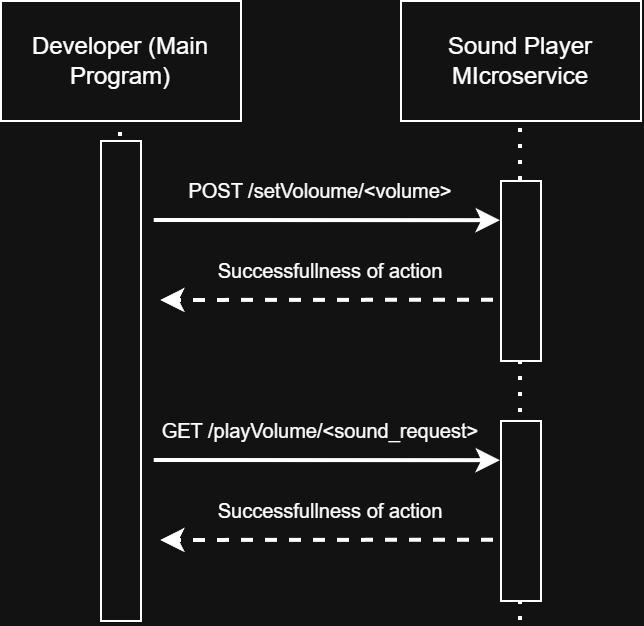

The diagram above was exported from draw.io. Its source (the exported page's mxGraphModel, read from the mxfile embedded in the PNG):
<mxGraphModel dx="1045" dy="770" grid="1" gridSize="10" guides="1" tooltips="1" connect="1" arrows="1" fold="1" page="1" pageScale="1" pageWidth="850" pageHeight="1100" math="0" shadow="0">
  <root>
    <mxCell id="0" />
    <mxCell id="1" parent="0" />
    <mxCell id="SwmwWuzU-yudobqsNF88-2" edge="1" parent="1" style="endArrow=none;dashed=1;html=1;dashPattern=1 3;strokeWidth=2;rounded=0;" value="">
      <mxGeometry height="50" relative="1" width="50" as="geometry">
        <mxPoint x="400" y="480" as="sourcePoint" />
        <mxPoint x="400" y="240" as="targetPoint" />
      </mxGeometry>
    </mxCell>
    <mxCell id="SwmwWuzU-yudobqsNF88-3" edge="1" parent="1" source="SwmwWuzU-yudobqsNF88-7" style="endArrow=none;dashed=1;html=1;dashPattern=1 3;strokeWidth=2;rounded=0;" value="">
      <mxGeometry height="50" relative="1" width="50" as="geometry">
        <mxPoint x="600" y="480" as="sourcePoint" />
        <mxPoint x="600" y="240" as="targetPoint" />
      </mxGeometry>
    </mxCell>
    <mxCell id="SwmwWuzU-yudobqsNF88-4" parent="1" style="rounded=0;whiteSpace=wrap;html=1;" value="Developer (Main Program)" vertex="1">
      <mxGeometry height="60" width="120" x="340" y="180" as="geometry" />
    </mxCell>
    <mxCell id="SwmwWuzU-yudobqsNF88-5" parent="1" style="rounded=0;whiteSpace=wrap;html=1;" value="Sound Player MIcroservice" vertex="1">
      <mxGeometry height="60" width="120" x="540" y="180" as="geometry" />
    </mxCell>
    <mxCell id="SwmwWuzU-yudobqsNF88-6" parent="1" style="rounded=0;whiteSpace=wrap;html=1;" value="" vertex="1">
      <mxGeometry height="240" width="20" x="390" y="250" as="geometry" />
    </mxCell>
    <mxCell id="SwmwWuzU-yudobqsNF88-8" edge="1" parent="1" style="endArrow=none;dashed=1;html=1;dashPattern=1 3;strokeWidth=2;rounded=0;" target="SwmwWuzU-yudobqsNF88-7" value="">
      <mxGeometry height="50" relative="1" width="50" as="geometry">
        <mxPoint x="600" y="490" as="sourcePoint" />
        <mxPoint x="600" y="240" as="targetPoint" />
      </mxGeometry>
    </mxCell>
    <mxCell id="SwmwWuzU-yudobqsNF88-7" parent="1" style="rounded=0;whiteSpace=wrap;html=1;" value="" vertex="1">
      <mxGeometry height="90" width="20" x="590" y="270" as="geometry" />
    </mxCell>
    <mxCell id="SwmwWuzU-yudobqsNF88-10" edge="1" parent="1" style="endArrow=classic;html=1;rounded=0;strokeWidth=2;entryX=-0.175;entryY=0.401;entryDx=0;entryDy=0;entryPerimeter=0;exitX=1.168;exitY=0.392;exitDx=0;exitDy=0;exitPerimeter=0;" value="">
      <mxGeometry height="50" relative="1" width="50" as="geometry">
        <mxPoint x="416.8600000000001" y="290.00000000000006" as="sourcePoint" />
        <mxPoint x="590" y="290.08" as="targetPoint" />
      </mxGeometry>
    </mxCell>
    <mxCell id="SwmwWuzU-yudobqsNF88-11" edge="1" parent="1" source="SwmwWuzU-yudobqsNF88-7" style="endArrow=classic;html=1;rounded=0;strokeWidth=2;exitX=-0.175;exitY=0.665;exitDx=0;exitDy=0;exitPerimeter=0;dashed=1;" value="">
      <mxGeometry height="50" relative="1" width="50" as="geometry">
        <mxPoint x="580" y="330" as="sourcePoint" />
        <mxPoint x="420" y="330" as="targetPoint" />
      </mxGeometry>
    </mxCell>
    <mxCell id="SwmwWuzU-yudobqsNF88-12" parent="1" style="text;html=1;whiteSpace=wrap;strokeColor=none;fillColor=none;align=center;verticalAlign=middle;rounded=0;" value="&lt;font style=&quot;font-size: 10px;&quot;&gt;Successfullness of action&lt;/font&gt;" vertex="1">
      <mxGeometry height="30" width="170" x="420" y="300" as="geometry" />
    </mxCell>
    <mxCell id="SwmwWuzU-yudobqsNF88-14" parent="1" style="rounded=0;whiteSpace=wrap;html=1;" value="" vertex="1">
      <mxGeometry height="90" width="20" x="589.9999999999999" y="390" as="geometry" />
    </mxCell>
    <mxCell id="SwmwWuzU-yudobqsNF88-15" edge="1" parent="1" style="endArrow=classic;html=1;rounded=0;strokeWidth=2;entryX=-0.175;entryY=0.401;entryDx=0;entryDy=0;entryPerimeter=0;exitX=1.168;exitY=0.392;exitDx=0;exitDy=0;exitPerimeter=0;" value="">
      <mxGeometry height="50" relative="1" width="50" as="geometry">
        <mxPoint x="416.86" y="410.00000000000006" as="sourcePoint" />
        <mxPoint x="589.9999999999999" y="410.08" as="targetPoint" />
      </mxGeometry>
    </mxCell>
    <mxCell id="SwmwWuzU-yudobqsNF88-16" edge="1" parent="1" source="SwmwWuzU-yudobqsNF88-14" style="endArrow=classic;html=1;rounded=0;strokeWidth=2;exitX=-0.175;exitY=0.665;exitDx=0;exitDy=0;exitPerimeter=0;dashed=1;" value="">
      <mxGeometry height="50" relative="1" width="50" as="geometry">
        <mxPoint x="579.9999999999999" y="450" as="sourcePoint" />
        <mxPoint x="419.9999999999999" y="450" as="targetPoint" />
      </mxGeometry>
    </mxCell>
    <mxCell id="SwmwWuzU-yudobqsNF88-17" parent="1" style="text;html=1;whiteSpace=wrap;strokeColor=none;fillColor=none;align=center;verticalAlign=middle;rounded=0;" value="&lt;font style=&quot;font-size: 10px;&quot;&gt;Successfullness of action&lt;/font&gt;" vertex="1">
      <mxGeometry height="30" width="170" x="419.9999999999999" y="420" as="geometry" />
    </mxCell>
    <mxCell id="SwmwWuzU-yudobqsNF88-20" parent="1" style="text;html=1;whiteSpace=wrap;strokeColor=none;fillColor=none;align=center;verticalAlign=middle;rounded=0;" value="&lt;font style=&quot;font-size: 10px;&quot;&gt;POST /setVoloume/&amp;lt;volume&amp;gt;&lt;/font&gt;" vertex="1">
      <mxGeometry height="30" width="170" x="415" y="260" as="geometry" />
    </mxCell>
    <mxCell id="SwmwWuzU-yudobqsNF88-21" parent="1" style="text;html=1;whiteSpace=wrap;strokeColor=none;fillColor=none;align=center;verticalAlign=middle;rounded=0;" value="&lt;font style=&quot;font-size: 10px;&quot;&gt;GET /playVolume/&amp;lt;sound_request&amp;gt;&lt;/font&gt;" vertex="1">
      <mxGeometry height="30" width="170" x="415" y="380" as="geometry" />
    </mxCell>
  </root>
</mxGraphModel>